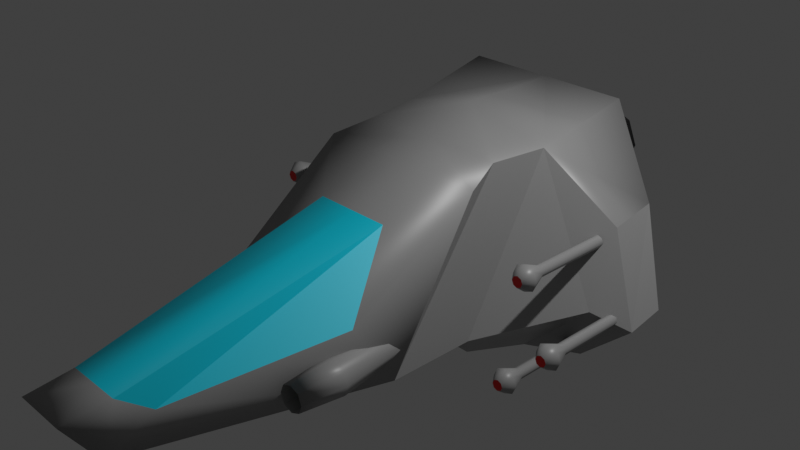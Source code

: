 # Source: fighter.blend  (saved by Blender 2.93.21; exported with 4.5.12 LTS)
import bpy
from mathutils import Matrix  # noqa: F401  (used for matrix-valued properties, if any)

bpy.ops.wm.read_factory_settings(use_empty=True)
scene = bpy.context.scene
scene.name = 'Scene'

# ---- collections
col_collection = bpy.data.collections.new('Collection'); scene.collection.children.link(col_collection)

# ---- images (referenced by path relative to the original .blend; pixels are not part of the script)
import os
ASSET_DIR = os.environ.get("B2B_ASSET_DIR", "")  # directory of the original .blend (textures are referenced by path, not embedded)
HERE = os.path.dirname(os.path.abspath(__file__))  # packed textures are extracted next to this script under _unpacked/

def load_image(name, relpath, width, height, colorspace="sRGB"):
    """Load a texture the original file referenced (path relative to the .blend, or extracted next to this script)."""
    p = next((c for c in (os.path.join(HERE, relpath), os.path.join(ASSET_DIR, relpath)) if relpath and os.path.exists(c)), "")
    if p:
        img = bpy.data.images.load(p, check_existing=True)
        img.name = name
    else:  # same state as the original file: an image datablock whose file is absent (Cycles renders it pink)
        img = bpy.data.images.new(name, width, height)
        img.source = "FILE"
        img.filepath = "//" + (relpath or name)
    img.colorspace_settings.name = colorspace
    return img
img_skin = load_image('SKIN', 'fighter.png', 1024, 1024, 'sRGB')

# ---- materials (node trees are filled in below, after node groups)
mat_material = bpy.data.materials.new('Material')
mat_material.alpha_threshold = 0.0
mat_material.line_color = (0.0, 0.0, 0.0, 1.0)
mat_material_001 = bpy.data.materials.new('Material.001')
mat_material_002 = bpy.data.materials.new('Material.002')
mat_material_003 = bpy.data.materials.new('Material.003')
mat_material_004 = bpy.data.materials.new('Material.004')
mat_material_005 = bpy.data.materials.new('Material.005')
mat_material_006 = bpy.data.materials.new('Material.006')

# ---- material node trees
mat_material.use_nodes = True; mat_material.node_tree.nodes.clear()
_N = mat_material.node_tree.nodes; _L = mat_material.node_tree.links
n0 = _N.new('ShaderNodeOutputMaterial'); n0.name = 'Material Output'; n0.location = (300, 300)
n1 = _N.new('ShaderNodeBsdfPrincipled'); n1.name = 'Principled BSDF'; n1.location = (10, 300)
n1.distribution = 'GGX'
n1.subsurface_method = 'BURLEY'
n1.inputs[0].default_value = (0.3032, 0.3032, 0.3032, 1.0)
n1.inputs[2].default_value = 0.4
n1.inputs[3].default_value = 1.45
n1.inputs[27].default_value = (0.0, 0.0, 0.0, 1.0)
n1.inputs[28].default_value = 1.0
n2 = _N.new('ShaderNodeTexImage'); n2.name = 'Image Texture'; n2.location = (529, 120)
n2.image = img_skin
n3 = _N.new('ShaderNodeUVMap'); n3.name = 'UV Map'; n3.location = (317, -43)
n3.from_instancer = True
_L.new(n1.outputs[0], n0.inputs[0])
_L.new(n3.outputs[0], n2.inputs[0])
n0.is_active_output = True
mat_material_001.use_nodes = True; mat_material_001.node_tree.nodes.clear()
_N = mat_material_001.node_tree.nodes; _L = mat_material_001.node_tree.links
n0 = _N.new('ShaderNodeBsdfPrincipled'); n0.name = 'Principled BSDF'; n0.location = (10, 300)
n0.distribution = 'GGX'
n0.subsurface_method = 'BURLEY'
n0.inputs[0].default_value = (0.0, 0.6176, 0.7971, 1.0)
n0.inputs[3].default_value = 1.45
n0.inputs[27].default_value = (0.0, 0.0, 0.0, 1.0)
n0.inputs[28].default_value = 1.0
n1 = _N.new('ShaderNodeOutputMaterial'); n1.name = 'Material Output'; n1.location = (300, 300)
n2 = _N.new('ShaderNodeTexImage'); n2.name = 'Image Texture'; n2.location = (529, 120)
n2.image = img_skin
n3 = _N.new('ShaderNodeUVMap'); n3.name = 'UV Map'; n3.location = (317, -43)
n3.from_instancer = True
_L.new(n0.outputs[0], n1.inputs[0])
_L.new(n3.outputs[0], n2.inputs[0])
n1.is_active_output = True
mat_material_002.use_nodes = True; mat_material_002.node_tree.nodes.clear()
_N = mat_material_002.node_tree.nodes; _L = mat_material_002.node_tree.links
n0 = _N.new('ShaderNodeBsdfPrincipled'); n0.name = 'Principled BSDF'; n0.location = (10, 300)
n0.distribution = 'GGX'
n0.subsurface_method = 'BURLEY'
n0.inputs[0].default_value = (0.0, 0.7966, 0.005613, 1.0)
n0.inputs[3].default_value = 1.45
n0.inputs[27].default_value = (0.0, 0.0, 0.0, 1.0)
n0.inputs[28].default_value = 1.0
n1 = _N.new('ShaderNodeOutputMaterial'); n1.name = 'Material Output'; n1.location = (300, 300)
n2 = _N.new('ShaderNodeTexImage'); n2.name = 'Image Texture'; n2.location = (529, 120)
n2.image = img_skin
n3 = _N.new('ShaderNodeUVMap'); n3.name = 'UV Map'; n3.location = (317, -43)
n3.from_instancer = True
_L.new(n0.outputs[0], n1.inputs[0])
_L.new(n3.outputs[0], n2.inputs[0])
n1.is_active_output = True
mat_material_003.use_nodes = True; mat_material_003.node_tree.nodes.clear()
_N = mat_material_003.node_tree.nodes; _L = mat_material_003.node_tree.links
n0 = _N.new('ShaderNodeBsdfPrincipled'); n0.name = 'Principled BSDF'; n0.location = (10, 300)
n0.distribution = 'GGX'
n0.subsurface_method = 'BURLEY'
n0.inputs[0].default_value = (0.7962, 0.001946, 0.0, 1.0)
n0.inputs[3].default_value = 1.45
n0.inputs[27].default_value = (0.0, 0.0, 0.0, 1.0)
n0.inputs[28].default_value = 1.0
n1 = _N.new('ShaderNodeOutputMaterial'); n1.name = 'Material Output'; n1.location = (300, 300)
n2 = _N.new('ShaderNodeTexImage'); n2.name = 'Image Texture'; n2.location = (529, 120)
n2.image = img_skin
n3 = _N.new('ShaderNodeUVMap'); n3.name = 'UV Map'; n3.location = (317, -43)
n3.from_instancer = True
_L.new(n0.outputs[0], n1.inputs[0])
_L.new(n3.outputs[0], n2.inputs[0])
n1.is_active_output = True
mat_material_004.use_nodes = True; mat_material_004.node_tree.nodes.clear()
_N = mat_material_004.node_tree.nodes; _L = mat_material_004.node_tree.links
n0 = _N.new('ShaderNodeBsdfPrincipled'); n0.name = 'Principled BSDF'; n0.location = (10, 300)
n0.distribution = 'GGX'
n0.subsurface_method = 'BURLEY'
n0.inputs[0].default_value = (1.0, 0.226, 0.0, 1.0)
n0.inputs[3].default_value = 1.45
n0.inputs[27].default_value = (1.0, 0.227, 0.0, 1.0)
n0.inputs[28].default_value = 1.0
n1 = _N.new('ShaderNodeOutputMaterial'); n1.name = 'Material Output'; n1.location = (300, 300)
n2 = _N.new('ShaderNodeTexImage'); n2.name = 'Image Texture'; n2.location = (529, 120)
n2.image = img_skin
n3 = _N.new('ShaderNodeUVMap'); n3.name = 'UV Map'; n3.location = (317, -43)
n3.from_instancer = True
_L.new(n0.outputs[0], n1.inputs[0])
_L.new(n3.outputs[0], n2.inputs[0])
n1.is_active_output = True
mat_material_005.use_nodes = True; mat_material_005.node_tree.nodes.clear()
_N = mat_material_005.node_tree.nodes; _L = mat_material_005.node_tree.links
n0 = _N.new('ShaderNodeBsdfPrincipled'); n0.name = 'Principled BSDF'; n0.location = (10, 300)
n0.distribution = 'GGX'
n0.subsurface_method = 'BURLEY'
n0.inputs[0].default_value = (0.001547, 0.001547, 0.001547, 1.0)
n0.inputs[3].default_value = 1.45
n0.inputs[27].default_value = (0.0, 0.0, 0.0, 1.0)
n0.inputs[28].default_value = 1.0
n1 = _N.new('ShaderNodeOutputMaterial'); n1.name = 'Material Output'; n1.location = (300, 300)
n2 = _N.new('ShaderNodeTexImage'); n2.name = 'Image Texture'; n2.location = (529, 120)
n2.image = img_skin
n3 = _N.new('ShaderNodeUVMap'); n3.name = 'UV Map'; n3.location = (317, -43)
n3.from_instancer = True
_L.new(n0.outputs[0], n1.inputs[0])
_L.new(n3.outputs[0], n2.inputs[0])
n1.is_active_output = True
mat_material_006.use_nodes = True; mat_material_006.node_tree.nodes.clear()
_N = mat_material_006.node_tree.nodes; _L = mat_material_006.node_tree.links
n0 = _N.new('ShaderNodeBsdfPrincipled'); n0.name = 'Principled BSDF'; n0.location = (10, 300)
n0.distribution = 'GGX'
n0.subsurface_method = 'BURLEY'
n0.inputs[0].default_value = (0.06349, 0.1378, 0.2952, 1.0)
n0.inputs[3].default_value = 1.45
n0.inputs[27].default_value = (0.0, 0.0, 0.0, 1.0)
n0.inputs[28].default_value = 1.0
n1 = _N.new('ShaderNodeOutputMaterial'); n1.name = 'Material Output'; n1.location = (300, 300)
n2 = _N.new('ShaderNodeTexImage'); n2.name = 'Image Texture'; n2.location = (529, 120)
n2.image = img_skin
n3 = _N.new('ShaderNodeUVMap'); n3.name = 'UV Map'; n3.location = (317, -43)
n3.from_instancer = True
_L.new(n0.outputs[0], n1.inputs[0])
_L.new(n3.outputs[0], n2.inputs[0])
n1.is_active_output = True

# ---- world
world_world = bpy.data.worlds.new('World'); scene.world = world_world
world_world.use_nodes = True; world_world.node_tree.nodes.clear()
_N = world_world.node_tree.nodes; _L = world_world.node_tree.links
n0 = _N.new('ShaderNodeOutputWorld'); n0.name = 'World Output'; n0.location = (300, 300)
n1 = _N.new('ShaderNodeBackground'); n1.name = 'Background'; n1.location = (10, 300)
n1.inputs[0].default_value = (0.05088, 0.05088, 0.05088, 1.0)
_L.new(n1.outputs[0], n0.inputs[0])
n0.is_active_output = True
world_world.color = (0.05088, 0.05088, 0.05088)
world_world.use_sun_shadow = False
world_world.sun_shadow_jitter_overblur = 0.0

# ---- cameras
cam_camera = bpy.data.cameras.new('Camera')
cam_camera.clip_end = 100.0
cam_camera.ortho_scale = 7.314

# ---- lights
light_light = bpy.data.lights.new('Light', 'POINT')
light_light.transmission_factor = 0.0
light_light.energy = 1000.0
light_light.shadow_soft_size = 0.1
light_light.shadow_maximum_resolution = 0.006
light_light.use_absolute_resolution = True

# ---- meshes
me_cube = bpy.data.meshes.new('Cube')
me_cube.from_pydata([(0.0, 1.0, 1.0), (0.0, 1.0, -1.52), (0.0, -4.0, -0.4), (-0.8644, 2.063, -0.3309), (-0.9508, 1.063, 0.7595), (-1.8, 0.8699, -0.6737), (-0.3, -4.0, -0.4), (-0.3, -3.653, -0.9055), (-1.0, -1.0, -1.0), (0.0, 0.0, 0.6377), (-1.0, 0.0, 0.6377), (0.0, -1.0, -1.0), (-0.85, 0.4375, 0.75), (0.0, 0.0, -1.0), (-1.0, 0.0, -1.0), (0.0, 0.4375, 0.75), (-0.7333, 0.2778, -1.375), (-0.7874, 2.063, -0.5167), (0.0, 0.2778, -1.375), (-0.9, 1.0, -1.52), (0.0, 2.2, 1.0), (0.0, 1.347, -0.523), (-0.9912, 2.2, 1.0), (-1.8, 1.347, -0.523), (0.0, 2.105, -1.063), (-1.097, 1.885, -1.236), (-0.8833, -1.404, -0.3254), (-0.4167, -3.185, -0.5535), (-0.3125, -3.5, -0.3453), (0.0, -3.5, -0.3453), (-0.8644, 2.063, -0.7025), (0.0, -0.625, 0.3033), (-0.4405, -0.625, 0.3033), (-1.05, 2.063, -0.7795), (0.0, -3.942, -0.4842), (0.0, -3.373, -1.004), (-0.1629, -3.942, -0.4842), (-0.2444, -3.373, -1.004), (-0.4551, -1.442, -0.9842), (0.0, -1.442, -0.9842), (-0.7273, 2.095, 0.1779), (-0.5415, 2.095, 0.2549), (-1.05, 1.221, -0.9967), (-1.05, 2.401, -0.8784), (-0.7108, 1.221, -0.8561), (-0.7944, 2.401, -0.7725), (-0.5702, 1.221, -0.5167), (-0.6885, 2.401, -0.5167), (-0.7108, 1.221, -0.1773), (-0.7944, 2.401, -0.2609), (-1.05, 1.221, -0.03668), (-1.05, 2.401, -0.1549), (-1.39, 1.221, -0.1773), (-1.306, 2.401, -0.2609), (-1.53, 1.221, -0.5167), (-1.412, 2.401, -0.5167), (-1.39, 1.221, -0.8561), (-1.306, 2.401, -0.7725), (-0.4645, 2.095, 0.4407), (-0.5415, 2.095, 0.6265), (-1.39, 1.905, -0.8561), (-1.53, 1.905, -0.5167), (-1.39, 1.905, -0.1773), (-1.05, 1.905, -0.03668), (-0.7108, 1.905, -0.1773), (-0.5702, 1.905, -0.5167), (-0.7108, 1.905, -0.8561), (-1.05, 1.905, -0.9967), (-1.236, 2.063, -0.7025), (-1.313, 2.063, -0.5167), (-1.236, 2.063, -0.3309), (-1.05, 2.063, -0.2539), (-0.7273, 1.528, 0.0926), (-0.7273, 2.433, 0.07893), (-0.4812, 1.528, 0.1945), (-0.4715, 2.433, 0.1849), (-0.3792, 1.528, 0.4407), (-0.3656, 2.433, 0.4407), (-0.4812, 1.528, 0.6868), (-0.4715, 2.433, 0.6964), (-0.7273, 1.528, 0.7887), (-0.7273, 2.433, 0.8024), (-0.9734, 1.528, 0.6868), (-0.9831, 2.433, 0.6964), (-1.075, 1.528, 0.4407), (-1.089, 2.433, 0.4407), (-0.9734, 1.528, 0.1945), (-0.9831, 2.433, 0.1849), (-1.067, 1.936, 0.1013), (-1.207, 1.936, 0.4407), (-1.067, 1.936, 0.7801), (-0.7273, 1.936, 0.9207), (-0.3879, 1.936, 0.7801), (-0.2473, 1.936, 0.4407), (-0.3879, 1.936, 0.1013), (-0.7273, 1.936, -0.03934), (-0.9131, 2.095, 0.2549), (-0.9901, 2.095, 0.4407), (-0.9131, 2.095, 0.6265), (-0.7273, 2.095, 0.7034), (-1.761, 1.261, 0.106), (-2.18, 1.07, -0.8238), (-1.523, 1.166, -1.422), (-1.779, 1.748, 0.218), (-2.206, 1.46, -0.7131), (-1.594, 1.569, -1.295), (-0.9039, -1.806, -0.8108), (-0.9782, -1.806, -0.78), (-1.009, -1.806, -0.7057), (-0.9782, -1.806, -0.6314), (-0.8251, -0.7595, -0.8449), (-0.9039, -2.145, -0.8504), (-0.9235, -0.7595, -0.8041), (-1.006, -2.145, -0.808), (-0.9643, -0.7595, -0.7057), (-1.049, -2.145, -0.7057), (-0.9235, -0.7595, -0.6072), (-1.006, -2.145, -0.6034), (-0.8251, -0.7595, -0.5665), (-0.9039, -2.145, -0.561), (-0.7266, -0.7595, -0.6072), (-0.8015, -2.145, -0.6034), (-0.6859, -0.7595, -0.7057), (-0.7592, -2.145, -0.7057), (-0.7266, -0.7595, -0.8041), (-0.8015, -2.145, -0.808), (-0.7681, -1.648, -0.8415), (-0.7119, -1.648, -0.7057), (-0.7681, -1.648, -0.5699), (-0.9039, -1.648, -0.5137), (-1.04, -1.648, -0.5699), (-1.096, -1.648, -0.7057), (-1.04, -1.648, -0.8415), (-0.9039, -1.648, -0.8977), (-0.8295, -1.806, -0.78), (-0.7987, -1.806, -0.7057), (-0.8295, -1.806, -0.6314), (-0.9039, -1.806, -0.6006), (-1.643, -0.0668, -0.09974), (-1.687, -0.0668, -0.08143), (-1.705, -0.0668, -0.03724), (-1.687, -0.0668, 0.006954), (-1.643, 1.128, -0.1016), (-1.643, 0.04307, -0.1819), (-1.688, 1.128, -0.08277), (-1.745, 0.04307, -0.1396), (-1.707, 1.128, -0.03724), (-1.787, 0.04307, -0.03724), (-1.688, 1.128, 0.00829), (-1.745, 0.04307, 0.06507), (-1.643, 1.128, 0.02715), (-1.643, 0.04307, 0.1075), (-1.597, 1.128, 0.00829), (-1.54, 0.04307, 0.06507), (-1.578, 1.128, -0.03724), (-1.498, 0.04307, -0.03724), (-1.597, 1.128, -0.08277), (-1.54, 0.04307, -0.1396), (-1.597, 0.2283, -0.08277), (-1.578, 0.2283, -0.03724), (-1.597, 0.2283, 0.00829), (-1.643, 0.2283, 0.02715), (-1.688, 0.2283, 0.00829), (-1.707, 0.2283, -0.03724), (-1.688, 0.2283, -0.08277), (-1.643, 0.2283, -0.1016), (-1.599, -0.0668, -0.08143), (-1.58, -0.0668, -0.03724), (-1.599, -0.0668, 0.006954), (-1.643, -0.0668, 0.02526), (-1.973, -0.0668, -0.8062), (-2.017, -0.0668, -0.7879), (-2.036, -0.0668, -0.7437), (-2.017, -0.0668, -0.6995), (-1.973, 1.128, -0.8081), (-1.973, 0.04307, -0.8884), (-2.019, 1.128, -0.7892), (-2.076, 0.04307, -0.846), (-2.038, 1.128, -0.7437), (-2.118, 0.04307, -0.7437), (-2.019, 1.128, -0.6981), (-2.076, 0.04307, -0.6414), (-1.973, 1.128, -0.6793), (-1.973, 0.04307, -0.599), (-1.928, 1.128, -0.6981), (-1.871, 0.04307, -0.6414), (-1.909, 1.128, -0.7437), (-1.829, 0.04307, -0.7437), (-1.928, 1.128, -0.7892), (-1.871, 0.04307, -0.846), (-1.928, 0.2283, -0.7892), (-1.909, 0.2283, -0.7437), (-1.928, 0.2283, -0.6981), (-1.973, 0.2283, -0.6793), (-2.019, 0.2283, -0.6981), (-2.038, 0.2283, -0.7437), (-2.019, 0.2283, -0.7892), (-1.973, 0.2283, -0.8081), (-1.929, -0.0668, -0.7879), (-1.911, -0.0668, -0.7437), (-1.929, -0.0668, -0.6995), (-1.973, -0.0668, -0.6812), (-1.464, -0.0668, -1.326), (-1.508, -0.0668, -1.308), (-1.527, -0.0668, -1.264), (-1.508, -0.0668, -1.22), (-1.464, 1.128, -1.328), (-1.464, 0.04307, -1.409), (-1.51, 1.128, -1.31), (-1.567, 0.04307, -1.366), (-1.529, 1.128, -1.264), (-1.609, 0.04307, -1.264), (-1.51, 1.128, -1.218), (-1.567, 0.04307, -1.162), (-1.464, 1.128, -1.2), (-1.464, 0.04307, -1.119), (-1.419, 1.128, -1.218), (-1.362, 0.04307, -1.162), (-1.4, 1.128, -1.264), (-1.32, 0.04307, -1.264), (-1.419, 1.128, -1.31), (-1.362, 0.04307, -1.366), (-1.419, 0.2283, -1.31), (-1.4, 0.2283, -1.264), (-1.419, 0.2283, -1.218), (-1.464, 0.2283, -1.2), (-1.51, 0.2283, -1.218), (-1.529, 0.2283, -1.264), (-1.51, 0.2283, -1.31), (-1.464, 0.2283, -1.328), (-1.42, -0.0668, -1.308), (-1.402, -0.0668, -1.264), (-1.42, -0.0668, -1.22), (-1.464, -0.0668, -1.202)], [], [(52, 62, 61, 54), (6, 7, 37, 36), (14, 12, 4, 5), (7, 8, 38, 37), (10, 8, 26, 32), (13, 14, 16, 18), (54, 61, 60, 56), (14, 13, 11, 8), (8, 7, 27, 26), (15, 12, 10, 9), (0, 4, 12, 15), (14, 5, 19, 16), (56, 60, 67, 42), (8, 10, 12, 14), (5, 4, 100, 101), (57, 55, 69, 68), (1, 19, 25, 24), (19, 1, 18, 16), (23, 22, 20, 21), (49, 47, 17, 3), (4, 0, 20, 22), (45, 43, 33, 30), (23, 21, 24, 25), (22, 23, 104, 103), (31, 32, 28, 29), (55, 53, 70, 69), (27, 28, 32, 26), (7, 6, 28, 27), (9, 10, 32, 31), (6, 2, 29, 28), (47, 45, 30, 17), (53, 51, 71, 70), (35, 34, 36, 37), (38, 39, 35, 37), (8, 11, 39, 38), (2, 6, 36, 34), (43, 57, 68, 33), (30, 33, 68, 69, 70, 71, 3, 17), (73, 87, 96, 40), (50, 63, 62, 52), (67, 43, 45, 66), (41, 40, 96, 97, 98, 99, 59, 58), (87, 85, 97, 96), (66, 45, 47, 65), (77, 75, 41, 58), (48, 64, 63, 50), (65, 47, 49, 64), (85, 83, 98, 97), (46, 65, 64, 48), (64, 49, 51, 63), (75, 73, 40, 41), (44, 66, 65, 46), (63, 51, 53, 62), (79, 77, 58, 59), (42, 67, 66, 44), (62, 53, 55, 61), (51, 49, 3, 71), (82, 90, 89, 84), (61, 55, 57, 60), (83, 81, 99, 98), (84, 89, 88, 86), (60, 57, 43, 67), (86, 88, 95, 72), (80, 91, 90, 82), (95, 73, 75, 94), (94, 75, 77, 93), (78, 92, 91, 80), (93, 77, 79, 92), (76, 93, 92, 78), (92, 79, 81, 91), (74, 94, 93, 76), (91, 81, 83, 90), (72, 95, 94, 74), (90, 83, 85, 89), (81, 79, 59, 99), (89, 85, 87, 88), (88, 87, 73, 95), (101, 100, 103, 104), (101, 104, 105, 102), (4, 22, 103, 100), (25, 19, 102, 105), (19, 5, 101, 102), (23, 25, 105, 104), (111, 125, 134, 106), (107, 106, 134, 135, 136, 137, 109, 108), (125, 123, 135, 134), (115, 113, 107, 108), (123, 121, 136, 135), (113, 111, 106, 107), (117, 115, 108, 109), (120, 128, 127, 122), (121, 119, 137, 136), (122, 127, 126, 124), (124, 126, 133, 110), (118, 129, 128, 120), (133, 111, 113, 132), (132, 113, 115, 131), (116, 130, 129, 118), (131, 115, 117, 130), (114, 131, 130, 116), (130, 117, 119, 129), (112, 132, 131, 114), (129, 119, 121, 128), (110, 133, 132, 112), (128, 121, 123, 127), (119, 117, 109, 137), (127, 123, 125, 126), (126, 125, 111, 133), (143, 157, 166, 138), (139, 138, 166, 167, 168, 169, 141, 140), (157, 155, 167, 166), (147, 145, 139, 140), (155, 153, 168, 167), (145, 143, 138, 139), (149, 147, 140, 141), (161, 160, 152, 150), (153, 151, 169, 168), (164, 163, 146, 144), (158, 165, 142, 156), (160, 159, 154, 152), (165, 143, 145, 164), (164, 145, 147, 163), (163, 162, 148, 146), (163, 147, 149, 162), (165, 164, 144, 142), (162, 149, 151, 161), (159, 158, 156, 154), (161, 151, 153, 160), (162, 161, 150, 148), (160, 153, 155, 159), (151, 149, 141, 169), (159, 155, 157, 158), (158, 157, 143, 165), (175, 189, 198, 170), (171, 170, 198, 199, 200, 201, 173, 172), (189, 187, 199, 198), (179, 177, 171, 172), (187, 185, 200, 199), (177, 175, 170, 171), (181, 179, 172, 173), (193, 192, 184, 182), (185, 183, 201, 200), (196, 195, 178, 176), (190, 197, 174, 188), (192, 191, 186, 184), (197, 175, 177, 196), (196, 177, 179, 195), (195, 194, 180, 178), (195, 179, 181, 194), (197, 196, 176, 174), (194, 181, 183, 193), (191, 190, 188, 186), (193, 183, 185, 192), (194, 193, 182, 180), (192, 185, 187, 191), (183, 181, 173, 201), (191, 187, 189, 190), (190, 189, 175, 197), (207, 221, 230, 202), (203, 202, 230, 231, 232, 233, 205, 204), (221, 219, 231, 230), (211, 209, 203, 204), (219, 217, 232, 231), (209, 207, 202, 203), (213, 211, 204, 205), (225, 224, 216, 214), (217, 215, 233, 232), (228, 227, 210, 208), (222, 229, 206, 220), (224, 223, 218, 216), (229, 207, 209, 228), (228, 209, 211, 227), (227, 226, 212, 210), (227, 211, 213, 226), (229, 228, 208, 206), (226, 213, 215, 225), (223, 222, 220, 218), (225, 215, 217, 224), (226, 225, 214, 212), (224, 217, 219, 223), (215, 213, 205, 233), (223, 219, 221, 222), (222, 221, 207, 229)])
me_cube.polygons.foreach_set('use_smooth', [0, 1, 0, 1, 1, 0, 0, 1, 1, 1, 1, 0, 0, 0, 0, 0, 1, 1, 0, 0, 1, 0, 0, 0, 1, 0, 0, 1, 1, 1, 0, 0, 0, 0, 1, 1, 0, 0, 0, 0, 1, 0, 0, 1, 0, 0, 1, 0, 0, 1, 0, 0, 1, 0, 0, 1, 0, 0, 1, 0, 0, 1, 0, 0, 1, 1, 0, 1, 0, 1, 0, 1, 0, 1, 0, 1, 1, 0, 0, 1, 1, 0, 0, 0, 0, 0, 0, 0, 0, 0, 1, 0, 1, 1, 1, 1, 1, 1, 1, 1, 1, 1, 1, 1, 1, 0, 1, 1, 1, 0, 1, 1, 1, 1, 1, 1, 1, 1, 1, 1, 1, 1, 1, 1, 1, 1, 1, 1, 1, 1, 1, 1, 1, 1, 0, 1, 1, 1, 1, 1, 1, 1, 1, 1, 1, 1, 1, 1, 1, 1, 1, 1, 1, 1, 1, 1, 1, 1, 1, 0, 1, 1, 1, 1, 1, 1, 1, 1, 1, 1, 1, 1, 1, 1, 1, 1, 1, 1, 1, 1, 1, 1, 1])
me_cube.polygons.foreach_set('material_index', [0, 0, 0, 0, 0, 0, 0, 0, 0, 0, 0, 0, 0, 0, 0, 0, 0, 0, 0, 0, 0, 0, 0, 0, 1, 0, 1, 0, 0, 0, 0, 0, 6, 6, 0, 0, 0, 0, 0, 0, 5, 0, 0, 5, 0, 0, 5, 0, 0, 5, 0, 0, 5, 0, 0, 5, 0, 0, 5, 0, 0, 5, 0, 0, 5, 5, 0, 5, 0, 5, 0, 5, 0, 5, 0, 5, 5, 0, 0, 0, 0, 0, 0, 0, 2, 0, 0, 0, 0, 0, 0, 0, 0, 0, 0, 0, 0, 0, 0, 0, 0, 0, 0, 0, 0, 0, 0, 0, 0, 3, 0, 0, 0, 0, 0, 0, 0, 0, 0, 0, 0, 0, 0, 0, 0, 0, 0, 0, 0, 0, 0, 0, 0, 0, 3, 0, 0, 0, 0, 0, 0, 0, 0, 0, 0, 0, 0, 0, 0, 0, 0, 0, 0, 0, 0, 0, 0, 0, 0, 3, 0, 0, 0, 0, 0, 0, 0, 0, 0, 0, 0, 0, 0, 0, 0, 0, 0, 0, 0, 0, 0, 0, 0])
_uv = me_cube.uv_layers.new(name='UVMap')
_uv.uv.foreach_set('vector', [0.81, 0.8039, 0.893, 0.8039, 0.893, 0.8485, 0.81, 0.8485, 0.4887, 0.8086, 0.4762, 0.7352, 0.4884, 0.7006, 0.503, 0.7936, 0.2058, 0.2734, 0.0003431, 0.187, 0.001641, 0.1127, 0.2071, 0.1243, 0.4762, 0.7352, 0.3962, 0.4114, 0.4616, 0.4662, 0.4884, 0.7006, 0.006115, 0.2453, 0.1887, 0.3953, 0.1082, 0.4511, 0.0123, 0.3563, 0.5196, 0.2918, 0.3982, 0.2899, 0.4314, 0.2337, 0.5205, 0.2351, 0.81, 0.8485, 0.893, 0.8485, 0.893, 0.8932, 0.81, 0.8932, 0.3982, 0.2899, 0.5196, 0.2918, 0.5177, 0.4133, 0.3962, 0.4114, 0.1887, 0.3953, 0.1935, 0.7334, 0.1473, 0.6762, 0.1082, 0.4511, 0.6662, 0.002885, 0.6697, 0.1061, 0.6155, 0.1262, 0.6114, 0.004751, 0.7409, 0.0003431, 0.7455, 0.1196, 0.6697, 0.1061, 0.6662, 0.002885, 0.2058, 0.2734, 0.2071, 0.1243, 0.3287, 0.2127, 0.2702, 0.283, 0.81, 0.8932, 0.893, 0.8932, 0.893, 0.9378, 0.81, 0.9378, 0.1887, 0.3953, 0.006115, 0.2453, 0.0003431, 0.187, 0.2058, 0.2734, 0.2071, 0.1243, 0.001641, 0.1127, 0.1184, 0.06149, 0.2313, 0.08258, 0.7573, 0.8375, 0.7417, 0.8077, 0.7816, 0.7914, 0.7933, 0.8134, 0.5219, 0.1456, 0.4126, 0.1439, 0.3905, 0.03066, 0.5246, 0.0003431, 0.4126, 0.1439, 0.5219, 0.1456, 0.5205, 0.2351, 0.4314, 0.2337, 0.5782, 0.4611, 0.6744, 0.2504, 0.7962, 0.2512, 0.7949, 0.4657, 0.7329, 0.7098, 0.7427, 0.6784, 0.7818, 0.6949, 0.7746, 0.7184, 0.7455, 0.1196, 0.7409, 0.0003431, 0.8867, 0.00414, 0.8867, 0.1246, 0.7585, 0.6494, 0.7799, 0.6238, 0.8093, 0.6548, 0.7935, 0.6734, 0.5782, 0.4611, 0.7949, 0.4657, 0.7962, 0.5801, 0.6575, 0.572, 0.6744, 0.2504, 0.5782, 0.4611, 0.5253, 0.4765, 0.579, 0.361, 0.5246, 0.8093, 0.5246, 0.8628, 0.1666, 0.8473, 0.1666, 0.8093, 0.7417, 0.8077, 0.7323, 0.7757, 0.7745, 0.7676, 0.7816, 0.7914, 0.1954, 0.8852, 0.1666, 0.8473, 0.5246, 0.8628, 0.4146, 0.9375, 0.1935, 0.7334, 0.1335, 0.7793, 0.1236, 0.7182, 0.1473, 0.6762, 0.6114, 0.004751, 0.6155, 0.1262, 0.5271, 0.06116, 0.5253, 0.007679, 0.1335, 0.7793, 0.09724, 0.7862, 0.08576, 0.7253, 0.1236, 0.7182, 0.7427, 0.6784, 0.7585, 0.6494, 0.7935, 0.6734, 0.7818, 0.6949, 0.7323, 0.7757, 0.7294, 0.7427, 0.7721, 0.743, 0.7745, 0.7676, 0.2602, 0.9935, 0.1666, 0.9935, 0.1666, 0.9737, 0.2602, 0.9638, 0.4948, 0.9382, 0.4948, 0.9935, 0.2602, 0.9935, 0.2602, 0.9638, 0.3962, 0.4114, 0.5177, 0.4133, 0.5169, 0.467, 0.4616, 0.4662, 0.5246, 0.8025, 0.4887, 0.8086, 0.503, 0.7936, 0.5225, 0.7903, 0.7786, 0.864, 0.7573, 0.8375, 0.7933, 0.8134, 0.8093, 0.8327, 0.9354, 0.7195, 0.9527, 0.7368, 0.9527, 0.7612, 0.9354, 0.7785, 0.911, 0.7785, 0.8937, 0.7612, 0.8937, 0.7368, 0.911, 0.7195, 0.6363, 0.864, 0.615, 0.8375, 0.651, 0.8134, 0.667, 0.8327, 0.81, 0.7593, 0.893, 0.7593, 0.893, 0.8039, 0.81, 0.8039, 0.7358, 0.5808, 0.7799, 0.6238, 0.7585, 0.6494, 0.7077, 0.6151, 0.9354, 0.6598, 0.9527, 0.6771, 0.9527, 0.7015, 0.9354, 0.7188, 0.911, 0.7188, 0.8937, 0.7015, 0.8937, 0.6771, 0.911, 0.6598, 0.615, 0.8375, 0.5994, 0.8078, 0.6393, 0.7914, 0.651, 0.8134, 0.7077, 0.6151, 0.7585, 0.6494, 0.7427, 0.6784, 0.6863, 0.6543, 0.6003, 0.6785, 0.616, 0.6495, 0.6511, 0.6736, 0.6393, 0.6951, 0.81, 0.7146, 0.893, 0.7146, 0.893, 0.7593, 0.81, 0.7593, 0.6863, 0.6543, 0.7427, 0.6784, 0.7329, 0.7098, 0.6728, 0.697, 0.5994, 0.8078, 0.59, 0.7758, 0.6321, 0.7677, 0.6393, 0.7914, 0.81, 0.67, 0.893, 0.67, 0.893, 0.7146, 0.81, 0.7146, 0.6728, 0.697, 0.7329, 0.7098, 0.7294, 0.7427, 0.6677, 0.7417, 0.616, 0.6495, 0.6374, 0.6238, 0.667, 0.6549, 0.6511, 0.6736, 0.81, 0.6254, 0.893, 0.6254, 0.893, 0.67, 0.81, 0.67, 0.6677, 0.7417, 0.7294, 0.7427, 0.7323, 0.7757, 0.6713, 0.7868, 0.5905, 0.71, 0.6003, 0.6785, 0.6393, 0.6951, 0.6321, 0.7185, 0.81, 0.5808, 0.893, 0.5808, 0.893, 0.6254, 0.81, 0.6254, 0.6713, 0.7868, 0.7323, 0.7757, 0.7417, 0.8077, 0.6837, 0.8305, 0.7294, 0.7427, 0.7329, 0.7098, 0.7746, 0.7184, 0.7721, 0.743, 0.8528, 0.3718, 0.8022, 0.3596, 0.8176, 0.3178, 0.864, 0.3414, 0.6837, 0.8305, 0.7417, 0.8077, 0.7573, 0.8375, 0.7043, 0.8711, 0.59, 0.7758, 0.587, 0.7428, 0.6297, 0.743, 0.6321, 0.7677, 0.864, 0.3414, 0.8176, 0.3178, 0.8425, 0.2807, 0.882, 0.3146, 0.7043, 0.8711, 0.7573, 0.8375, 0.7786, 0.864, 0.7323, 0.9073, 0.882, 0.3146, 0.8425, 0.2807, 0.8753, 0.2504, 0.9058, 0.2926, 0.849, 0.4039, 0.7969, 0.4039, 0.8022, 0.3596, 0.8528, 0.3718, 0.5931, 0.5808, 0.6374, 0.6238, 0.616, 0.6495, 0.5651, 0.6153, 0.5651, 0.6153, 0.616, 0.6495, 0.6003, 0.6785, 0.5438, 0.6545, 0.8528, 0.4361, 0.8022, 0.4483, 0.7969, 0.4039, 0.849, 0.4039, 0.5438, 0.6545, 0.6003, 0.6785, 0.5905, 0.71, 0.5303, 0.6973, 0.864, 0.4664, 0.8176, 0.4901, 0.8022, 0.4483, 0.8528, 0.4361, 0.5303, 0.6973, 0.5905, 0.71, 0.587, 0.7428, 0.5253, 0.742, 0.882, 0.4933, 0.8425, 0.5272, 0.8176, 0.4901, 0.864, 0.4664, 0.5253, 0.742, 0.587, 0.7428, 0.59, 0.7758, 0.529, 0.787, 0.9058, 0.5153, 0.8753, 0.5574, 0.8425, 0.5272, 0.882, 0.4933, 0.529, 0.787, 0.59, 0.7758, 0.5994, 0.8078, 0.5414, 0.8306, 0.587, 0.7428, 0.5905, 0.71, 0.6321, 0.7185, 0.6297, 0.743, 0.5414, 0.8306, 0.5994, 0.8078, 0.615, 0.8375, 0.5621, 0.8712, 0.5621, 0.8712, 0.615, 0.8375, 0.6363, 0.864, 0.5902, 0.9073, 0.2313, 0.08258, 0.1184, 0.06149, 0.108, 0.0003431, 0.2343, 0.03825, 0.2313, 0.08258, 0.2343, 0.03825, 0.3287, 0.08247, 0.3098, 0.1379, 0.7455, 0.1196, 0.8867, 0.1246, 0.8122, 0.2497, 0.7515, 0.2482, 0.3905, 0.03066, 0.4126, 0.1439, 0.3371, 0.1199, 0.3293, 0.06846, 0.3287, 0.2127, 0.2071, 0.1243, 0.2313, 0.08258, 0.3098, 0.1379, 0.5782, 0.4611, 0.6575, 0.572, 0.5861, 0.5597, 0.5253, 0.4765, 0.05635, 0.8467, 0.0541, 0.8454, 0.05679, 0.8433, 0.05679, 0.8433, 0.1208, 0.9035, 0.1139, 0.8966, 0.1139, 0.8869, 0.1208, 0.8799, 0.1306, 0.8799, 0.1375, 0.8869, 0.1375, 0.8966, 0.1306, 0.9035, 0.0541, 0.8454, 0.05342, 0.8429, 0.0568, 0.8433, 0.05679, 0.8433, 0.06017, 0.8438, 0.05887, 0.846, 0.05679, 0.8433, 0.05679, 0.8433, 0.05342, 0.8429, 0.05472, 0.8406, 0.0568, 0.8433, 0.0568, 0.8433, 0.05887, 0.846, 0.05635, 0.8467, 0.05679, 0.8433, 0.05679, 0.8433, 0.0595, 0.8413, 0.06017, 0.8438, 0.05679, 0.8433, 0.0568, 0.8433, 0.932, 0.0595, 0.9935, 0.03241, 0.9935, 0.07549, 0.9319, 0.05117, 0.05472, 0.8406, 0.05724, 0.84, 0.0568, 0.8433, 0.0568, 0.8433, 0.9319, 0.05117, 0.9935, 0.07549, 0.9643, 0.1069, 0.9379, 0.04528, 0.9379, 0.04528, 0.9643, 0.1069, 0.92, 0.1099, 0.9469, 0.04441, 0.9384, 0.06591, 0.9634, 0.0003431, 0.9935, 0.03241, 0.932, 0.0595, 0.08018, 0.7869, 0.05635, 0.8467, 0.05887, 0.846, 0.03341, 0.7869, 0.03341, 0.7869, 0.05887, 0.846, 0.06017, 0.8438, 0.0003431, 0.8199, 0.9478, 0.06692, 0.9182, 0.000767, 0.9634, 0.0003431, 0.9384, 0.06591, 0.0003431, 0.8199, 0.06017, 0.8438, 0.0595, 0.8413, 0.0003512, 0.8667, 0.9551, 0.06026, 0.8907, 0.03478, 0.9182, 0.000767, 0.9478, 0.06692, 0.0003512, 0.8667, 0.0595, 0.8413, 0.05724, 0.84, 0.03341, 0.8998, 0.9544, 0.05042, 0.8874, 0.07843, 0.8907, 0.03478, 0.9551, 0.06026, 0.03341, 0.8998, 0.05724, 0.84, 0.05472, 0.8406, 0.08017, 0.8998, 0.9469, 0.04441, 0.92, 0.1099, 0.8874, 0.07843, 0.9544, 0.05042, 0.08017, 0.8998, 0.05472, 0.8406, 0.05342, 0.8429, 0.1132, 0.8667, 0.05724, 0.84, 0.0595, 0.8413, 0.0568, 0.8433, 0.0568, 0.8433, 0.1132, 0.8667, 0.05342, 0.8429, 0.0541, 0.8454, 0.1132, 0.8199, 0.1132, 0.8199, 0.0541, 0.8454, 0.05635, 0.8467, 0.08018, 0.7869, 0.9233, 0.6072, 0.9287, 0.5999, 0.9337, 0.6116, 0.9293, 0.6127, 0.927, 0.6144, 0.9293, 0.6127, 0.9337, 0.6116, 0.9414, 0.6158, 0.934, 0.6208, 0.9297, 0.6203, 0.9273, 0.619, 0.9267, 0.6168, 0.9287, 0.5999, 0.9467, 0.5854, 0.9414, 0.6158, 0.9337, 0.6116, 0.9207, 0.6173, 0.9211, 0.6126, 0.927, 0.6144, 0.9267, 0.6168, 0.9467, 0.6432, 0.9316, 0.6333, 0.934, 0.6208, 0.9414, 0.6158, 0.9211, 0.6126, 0.9233, 0.6072, 0.9293, 0.6127, 0.927, 0.6144, 0.9218, 0.622, 0.9207, 0.6173, 0.9267, 0.6168, 0.9273, 0.619, 0.777, 0.9439, 0.777, 0.9499, 0.6677, 0.9499, 0.6677, 0.9439, 0.9316, 0.6333, 0.9252, 0.6272, 0.9297, 0.6203, 0.934, 0.6208, 0.777, 0.9259, 0.777, 0.9319, 0.6677, 0.9319, 0.6677, 0.9259, 0.777, 0.914, 0.777, 0.92, 0.6677, 0.92, 0.6677, 0.914, 0.777, 0.9499, 0.777, 0.9559, 0.6677, 0.9559, 0.6677, 0.9499, 0.8954, 0.6005, 0.9233, 0.6072, 0.9211, 0.6126, 0.8953, 0.6098, 0.8953, 0.6098, 0.9211, 0.6126, 0.9207, 0.6173, 0.8937, 0.6189, 0.777, 0.9319, 0.777, 0.9379, 0.6677, 0.9379, 0.6677, 0.9319, 0.8937, 0.6189, 0.9207, 0.6173, 0.9218, 0.622, 0.8937, 0.6286, 0.777, 0.92, 0.777, 0.9259, 0.6677, 0.9259, 0.6677, 0.92, 0.8937, 0.6286, 0.9218, 0.622, 0.9252, 0.6272, 0.8956, 0.6385, 0.777, 0.908, 0.777, 0.914, 0.6677, 0.914, 0.6677, 0.908, 0.8956, 0.6385, 0.9252, 0.6272, 0.9316, 0.6333, 0.8988, 0.6486, 0.777, 0.9379, 0.777, 0.9439, 0.6677, 0.9439, 0.6677, 0.9379, 0.8988, 0.6486, 0.9316, 0.6333, 0.9467, 0.6432, 0.9027, 0.6591, 0.9252, 0.6272, 0.9218, 0.622, 0.9273, 0.619, 0.9297, 0.6203, 0.9019, 0.5808, 0.9467, 0.5854, 0.9287, 0.5999, 0.8991, 0.5914, 0.8991, 0.5914, 0.9287, 0.5999, 0.9233, 0.6072, 0.8954, 0.6005, 0.143, 0.8376, 0.1554, 0.8498, 0.1406, 0.8567, 0.1374, 0.8531, 0.1326, 0.8526, 0.1374, 0.8531, 0.1406, 0.8567, 0.1401, 0.8614, 0.1365, 0.8645, 0.132, 0.864, 0.1286, 0.8606, 0.129, 0.8558, 0.1554, 0.8498, 0.1554, 0.8672, 0.1401, 0.8614, 0.1406, 0.8567, 0.1139, 0.8502, 0.1257, 0.8379, 0.1326, 0.8526, 0.129, 0.8558, 0.1554, 0.8672, 0.143, 0.8793, 0.1365, 0.8645, 0.1401, 0.8614, 0.1257, 0.8379, 0.143, 0.8376, 0.1374, 0.8531, 0.1326, 0.8526, 0.114, 0.8667, 0.1139, 0.8502, 0.129, 0.8558, 0.1286, 0.8606, 0.9965, 0.6198, 0.9971, 0.6143, 0.9988, 0.01749, 0.9997, 0.01386, 0.143, 0.8793, 0.1256, 0.8787, 0.132, 0.864, 0.1365, 0.8645, 0.9995, 0.629, 0.9981, 0.6418, 0.9968, 0.0003431, 0.9944, 0.007938, 0.9991, 0.6143, 0.9997, 0.6198, 0.9941, 0.01394, 0.9948, 0.01748, 0.9971, 0.6143, 0.9981, 0.6125, 0.9968, 0.01877, 0.9988, 0.01749, 0.1341, 0.8105, 0.1139, 0.8023, 0.1279, 0.7875, 0.1368, 0.808, 0.1368, 0.808, 0.1279, 0.7875, 0.1489, 0.7869, 0.1402, 0.8073, 0.9981, 0.6418, 0.9968, 0.629, 0.9989, 0.008194, 0.9968, 0.0003431, 0.1402, 0.8073, 0.1489, 0.7869, 0.1639, 0.8015, 0.143, 0.8093, 0.9997, 0.6198, 0.9995, 0.629, 0.9944, 0.007938, 0.9941, 0.01394, 0.143, 0.8093, 0.1639, 0.8015, 0.1639, 0.8223, 0.1435, 0.8129, 0.9981, 0.6125, 0.9991, 0.6143, 0.9948, 0.01748, 0.9968, 0.01877, 0.1435, 0.8129, 0.1639, 0.8223, 0.1491, 0.8369, 0.1412, 0.8159, 0.9968, 0.629, 0.9965, 0.6198, 0.9997, 0.01386, 0.9989, 0.008194, 0.1412, 0.8159, 0.1491, 0.8369, 0.1284, 0.8369, 0.1376, 0.8166, 0.1256, 0.8787, 0.114, 0.8667, 0.1286, 0.8606, 0.132, 0.864, 0.1376, 0.8166, 0.1284, 0.8369, 0.114, 0.8223, 0.1346, 0.8144, 0.1346, 0.8144, 0.114, 0.8223, 0.1139, 0.8023, 0.1341, 0.8105, 0.9189, 0.1444, 0.921, 0.139, 0.9264, 0.1439, 0.9246, 0.1462, 0.924, 0.1483, 0.9246, 0.1462, 0.9264, 0.1439, 0.9303, 0.1434, 0.9332, 0.1477, 0.9302, 0.1518, 0.927, 0.152, 0.925, 0.1503, 0.921, 0.139, 0.9268, 0.1326, 0.9303, 0.1434, 0.9264, 0.1439, 0.92, 0.1535, 0.9186, 0.1491, 0.924, 0.1483, 0.925, 0.1503, 0.9268, 0.1326, 0.9461, 0.1228, 0.9332, 0.1477, 0.9303, 0.1434, 0.9186, 0.1491, 0.9189, 0.1444, 0.9246, 0.1462, 0.924, 0.1483, 0.9231, 0.1579, 0.92, 0.1535, 0.925, 0.1503, 0.927, 0.152, 0.0003431, 0.9065, 0.0003431, 0.9005, 0.1097, 0.9005, 0.1097, 0.9065, 0.9461, 0.168, 0.9307, 0.1623, 0.9302, 0.1518, 0.9332, 0.1477, 0.0003432, 0.9244, 0.0003432, 0.9184, 0.1097, 0.9184, 0.1097, 0.9244, 0.0003431, 0.9364, 0.0003432, 0.9304, 0.1097, 0.9304, 0.1097, 0.9364, 0.0003431, 0.9484, 0.0003431, 0.9424, 0.1097, 0.9424, 0.1097, 0.9484, 0.8874, 0.141, 0.9189, 0.1444, 0.9186, 0.1491, 0.8895, 0.1519, 0.8895, 0.1519, 0.9186, 0.1491, 0.92, 0.1535, 0.8901, 0.1626, 0.0003432, 0.9184, 0.0003431, 0.9124, 0.1097, 0.9124, 0.1097, 0.9184, 0.8901, 0.1626, 0.92, 0.1535, 0.9231, 0.1579, 0.893, 0.1735, 0.0003432, 0.9304, 0.0003432, 0.9244, 0.1097, 0.9244, 0.1097, 0.9304, 0.893, 0.1735, 0.9231, 0.1579, 0.9307, 0.1623, 0.898, 0.1841, 0.0003431, 0.9424, 0.0003431, 0.9364, 0.1097, 0.9364, 0.1097, 0.9424, 0.898, 0.1841, 0.9307, 0.1623, 0.9461, 0.168, 0.9041, 0.1947, 0.0003431, 0.9124, 0.0003431, 0.9065, 0.1097, 0.9065, 0.1097, 0.9124, 0.9009, 0.1106, 0.9461, 0.1228, 0.9268, 0.1326, 0.8963, 0.121, 0.9307, 0.1623, 0.9231, 0.1579, 0.927, 0.152, 0.9302, 0.1518, 0.8963, 0.121, 0.9268, 0.1326, 0.921, 0.139, 0.8913, 0.1307, 0.8913, 0.1307, 0.921, 0.139, 0.9189, 0.1444, 0.8874, 0.141])
me_cube.materials.append(mat_material)
me_cube.materials.append(mat_material_001)
me_cube.materials.append(mat_material_002)
me_cube.materials.append(mat_material_003)
me_cube.materials.append(mat_material_004)
me_cube.materials.append(mat_material_005)
me_cube.materials.append(mat_material_006)
me_cube.use_remesh_preserve_volume = False
me_cube.use_remesh_preserve_attributes = False
me_cube.use_mirror_vertex_groups = False
me_cube.update()

# ---- objects
ob_cube = bpy.data.objects.new('Cube', me_cube)
ob_light = bpy.data.objects.new('Light', light_light)
ob_camera = bpy.data.objects.new('Camera', cam_camera)

# ---- transforms, parenting, visibility, modifiers, constraints
ob_cube.location = (0.0, 0.0, 0.0)
ob_cube.lock_rotations_4d = False
ob_cube.empty_display_type = 'ARROWS'
ob_cube.lineart.crease_threshold = 0.0
_m = ob_cube.modifiers.new('Mirror', 'MIRROR')
_m.use_clip = True
ob_light.location = (4.076, 1.005, 5.904)
ob_light.rotation_euler = (0.6503, 0.05522, 1.866)
ob_light.lock_rotations_4d = False
ob_light.empty_display_type = 'ARROWS'
ob_light.color = (0.0, 0.0, 0.0, 0.0)
ob_light.lineart.crease_threshold = 0.0
ob_camera.location = (7.359, -6.926, 4.958)
ob_camera.rotation_euler = (1.109, 0.0, 0.8149)
ob_camera.lock_rotations_4d = False
ob_camera.empty_display_type = 'ARROWS'
ob_camera.color = (0.0, 0.0, 0.0, 0.0)
ob_camera.display_type = 'WIRE'
ob_camera.lineart.crease_threshold = 0.0

# ---- collection membership
col_collection.objects.link(ob_cube)
col_collection.objects.link(ob_light)
col_collection.objects.link(ob_camera)

# ---- scene / render settings (as saved in the file)
scene.camera = ob_camera
scene.frame_start = 1; scene.frame_end = 250; scene.frame_set(1)
scene.render.engine = 'CYCLES'
scene.cycles.use_denoising = False
scene.cycles.samples = 128
scene.cycles.sampling_pattern = 'TABULATED_SOBOL'
scene.cycles.use_adaptive_sampling = False
scene.cycles.use_light_tree = False
scene.cycles.bake_type = 'DIFFUSE'
scene.view_settings.view_transform = 'Standard'
bpy.context.view_layer.update()

